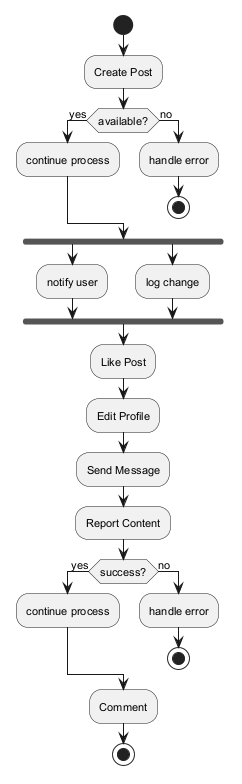

The diagram above was rendered by PlantUML. Its source (embedded in the PNG):
@startuml
skinparam backgroundColor #FFFFFF
skinparam classBackgroundColor #F1F8E9
skinparam classBorderColor #33691E
skinparam defaultFontSize 11
start
:Create Post;
if (available?) then (yes)
:continue process;
else (no)
:handle error;
stop
endif
fork
:notify user;
fork again
:log change;
end fork
:Like Post;
:Edit Profile;
:Send Message;
:Report Content;
if (success?) then (yes)
:continue process;
else (no)
:handle error;
stop
endif
:Comment;
stop
@enduml